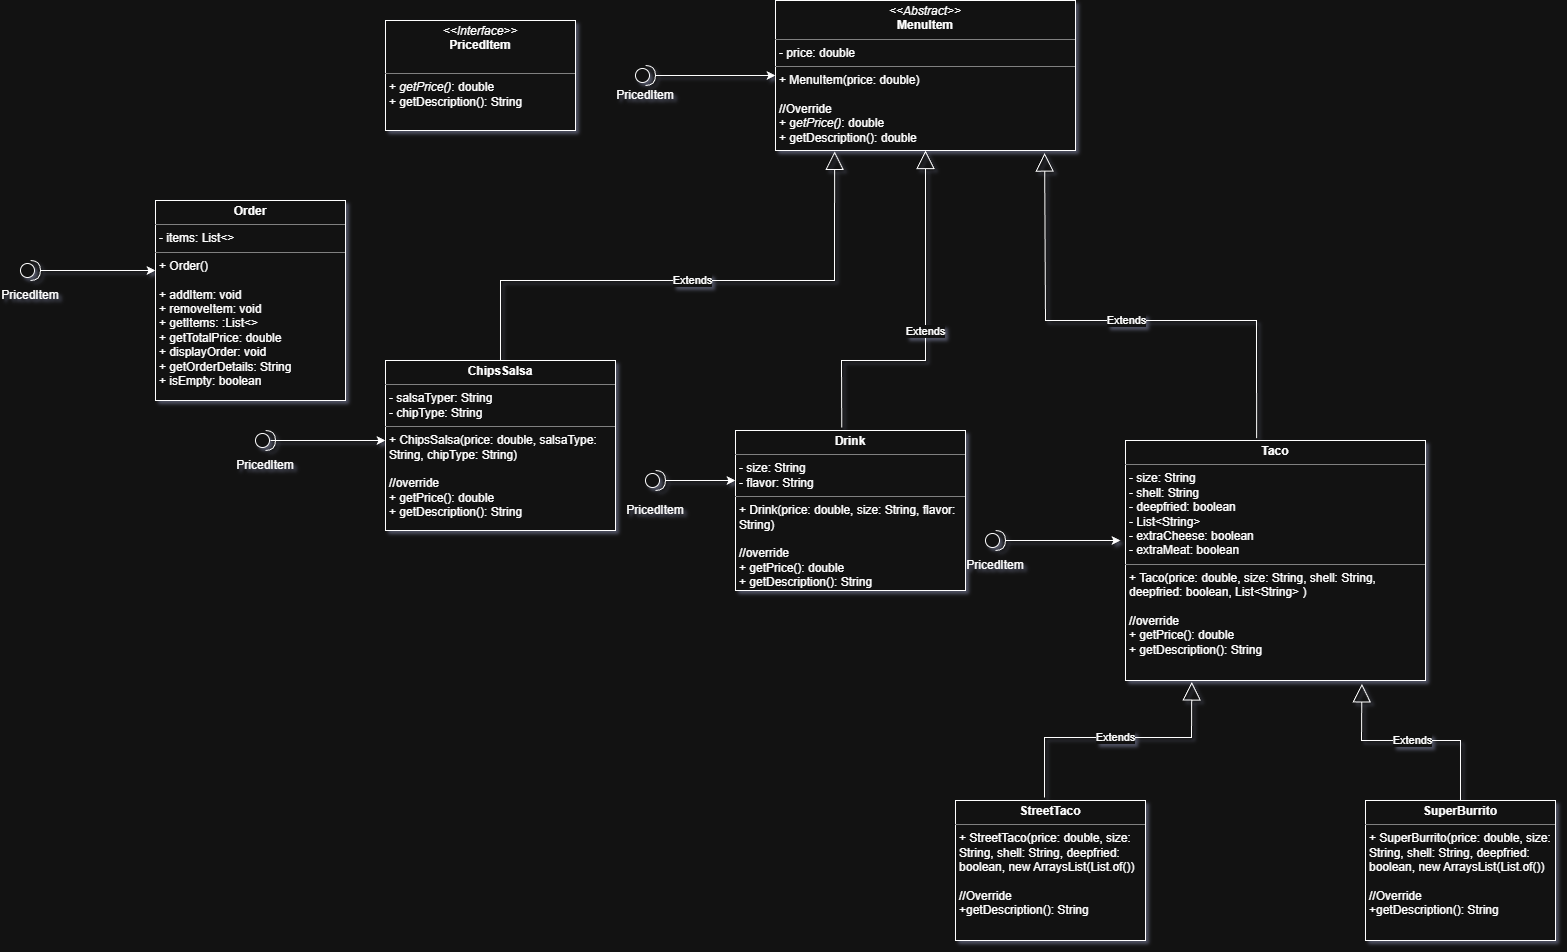

The diagram above was exported from draw.io. Its source (the exported page's mxGraphModel, read from the mxfile embedded in the PNG):
<mxGraphModel dx="1875" dy="463" grid="1" gridSize="10" guides="1" tooltips="1" connect="1" arrows="1" fold="1" page="1" pageScale="1" pageWidth="850" pageHeight="1100" math="0" shadow="0">
  <root>
    <mxCell id="0" />
    <mxCell id="1" parent="0" />
    <mxCell id="iGYIe7F5WmDDrJmCj-bD-1" value="&lt;p style=&quot;margin:0px;margin-top:4px;text-align:center;&quot;&gt;&lt;i&gt;&amp;lt;&amp;lt;Abstract&amp;gt;&amp;gt;&lt;/i&gt;&lt;br&gt;&lt;b&gt;MenuItem&lt;/b&gt;&lt;/p&gt;&lt;hr size=&quot;1&quot; style=&quot;border-style:solid;&quot;&gt;&lt;p style=&quot;margin:0px;margin-left:4px;&quot;&gt;- price: double&lt;br&gt;&lt;/p&gt;&lt;hr size=&quot;1&quot; style=&quot;border-style:solid;&quot;&gt;&lt;p style=&quot;margin:0px;margin-left:4px;&quot;&gt;+ MenuItem(price: double)&lt;/p&gt;&lt;p style=&quot;margin:0px;margin-left:4px;&quot;&gt;&lt;br&gt;&lt;/p&gt;&lt;p style=&quot;margin:0px;margin-left:4px;&quot;&gt;//Override&lt;br&gt;+ g&lt;i&gt;etPrice()&lt;/i&gt;: double&lt;/p&gt;&lt;p style=&quot;margin:0px;margin-left:4px;&quot;&gt;+ getDescription(): double&lt;/p&gt;" style="verticalAlign=top;align=left;overflow=fill;html=1;whiteSpace=wrap;" parent="1" vertex="1">
      <mxGeometry x="330" y="40" width="300" height="150" as="geometry" />
    </mxCell>
    <mxCell id="iGYIe7F5WmDDrJmCj-bD-2" value="&lt;p style=&quot;margin:0px;margin-top:4px;text-align:center;&quot;&gt;&lt;b&gt;Taco&lt;/b&gt;&lt;/p&gt;&lt;hr size=&quot;1&quot; style=&quot;border-style:solid;&quot;&gt;&lt;p style=&quot;margin:0px;margin-left:4px;&quot;&gt;- size: String&lt;br&gt;- shell: String&lt;/p&gt;&lt;p style=&quot;margin:0px;margin-left:4px;&quot;&gt;- deepfried: boolean&lt;/p&gt;&lt;p style=&quot;margin:0px;margin-left:4px;&quot;&gt;&lt;span style=&quot;background-color: transparent; color: light-dark(rgb(0, 0, 0), rgb(255, 255, 255));&quot;&gt;- List&amp;lt;String&amp;gt;&lt;/span&gt;&lt;/p&gt;&lt;p style=&quot;margin:0px;margin-left:4px;&quot;&gt;- extraCheese: boolean&lt;/p&gt;&lt;p style=&quot;margin:0px;margin-left:4px;&quot;&gt;- extraMeat: boolean&lt;/p&gt;&lt;hr size=&quot;1&quot; style=&quot;border-style:solid;&quot;&gt;&lt;p style=&quot;margin:0px;margin-left:4px;&quot;&gt;+ Taco(price: double, size: String, shell: String, deepfried: boolean, List&amp;lt;String&amp;gt; )&lt;/p&gt;&lt;p style=&quot;margin:0px;margin-left:4px;&quot;&gt;&lt;br&gt;//override&lt;/p&gt;&lt;p style=&quot;margin:0px;margin-left:4px;&quot;&gt;+ getPrice(): double&lt;/p&gt;&lt;p style=&quot;margin:0px;margin-left:4px;&quot;&gt;+ getDescription(): String&lt;/p&gt;" style="verticalAlign=top;align=left;overflow=fill;html=1;whiteSpace=wrap;" parent="1" vertex="1">
      <mxGeometry x="680" y="480" width="300" height="240" as="geometry" />
    </mxCell>
    <mxCell id="iGYIe7F5WmDDrJmCj-bD-3" value="Extends" style="endArrow=block;endSize=16;endFill=0;html=1;rounded=0;exitX=0.437;exitY=-0.01;exitDx=0;exitDy=0;exitPerimeter=0;entryX=0.897;entryY=1.017;entryDx=0;entryDy=0;entryPerimeter=0;" parent="1" source="iGYIe7F5WmDDrJmCj-bD-2" target="iGYIe7F5WmDDrJmCj-bD-1" edge="1">
      <mxGeometry width="160" relative="1" as="geometry">
        <mxPoint x="850" y="360" as="sourcePoint" />
        <mxPoint x="600" y="360" as="targetPoint" />
        <Array as="points">
          <mxPoint x="811" y="360" />
          <mxPoint x="600" y="360" />
        </Array>
      </mxGeometry>
    </mxCell>
    <mxCell id="iGYIe7F5WmDDrJmCj-bD-4" value="&lt;p style=&quot;margin:0px;margin-top:4px;text-align:center;&quot;&gt;&lt;b&gt;Drink&lt;/b&gt;&lt;/p&gt;&lt;hr size=&quot;1&quot; style=&quot;border-style:solid;&quot;&gt;&lt;p style=&quot;margin:0px;margin-left:4px;&quot;&gt;- size: String&lt;br&gt;&lt;/p&gt;&lt;p style=&quot;margin:0px;margin-left:4px;&quot;&gt;- flavor: String&lt;/p&gt;&lt;hr size=&quot;1&quot; style=&quot;border-style:solid;&quot;&gt;&lt;p style=&quot;margin:0px;margin-left:4px;&quot;&gt;+ Drink(price: double, size: String, flavor: String)&lt;br&gt;&lt;br&gt;&lt;/p&gt;&lt;p style=&quot;margin:0px;margin-left:4px;&quot;&gt;//override&lt;/p&gt;&lt;p style=&quot;margin:0px;margin-left:4px;&quot;&gt;+ getPrice(): double&lt;/p&gt;&lt;p style=&quot;margin:0px;margin-left:4px;&quot;&gt;+ getDescription(): String&lt;/p&gt;" style="verticalAlign=top;align=left;overflow=fill;html=1;whiteSpace=wrap;" parent="1" vertex="1">
      <mxGeometry x="290" y="470" width="230" height="160" as="geometry" />
    </mxCell>
    <mxCell id="iGYIe7F5WmDDrJmCj-bD-5" value="&lt;p style=&quot;margin:0px;margin-top:4px;text-align:center;&quot;&gt;&lt;b&gt;ChipsSalsa&lt;/b&gt;&lt;/p&gt;&lt;hr size=&quot;1&quot; style=&quot;border-style:solid;&quot;&gt;&lt;p style=&quot;margin:0px;margin-left:4px;&quot;&gt;- salsaTyper: String&lt;/p&gt;&lt;p style=&quot;margin:0px;margin-left:4px;&quot;&gt;- chipType: String&lt;/p&gt;&lt;hr size=&quot;1&quot; style=&quot;border-style:solid;&quot;&gt;&lt;p style=&quot;margin:0px;margin-left:4px;&quot;&gt;+ ChipsSalsa(price: double, salsaType: String, chipType: String)&lt;br&gt;&lt;br&gt;&lt;/p&gt;&lt;p style=&quot;margin:0px;margin-left:4px;&quot;&gt;//override&lt;/p&gt;&lt;p style=&quot;margin:0px;margin-left:4px;&quot;&gt;+ getPrice(): double&lt;/p&gt;&lt;p style=&quot;margin:0px;margin-left:4px;&quot;&gt;+ getDescription(): String&lt;/p&gt;" style="verticalAlign=top;align=left;overflow=fill;html=1;whiteSpace=wrap;" parent="1" vertex="1">
      <mxGeometry x="-60" y="400" width="230" height="170" as="geometry" />
    </mxCell>
    <mxCell id="iGYIe7F5WmDDrJmCj-bD-6" value="Extends" style="endArrow=block;endSize=16;endFill=0;html=1;rounded=0;entryX=0.5;entryY=1;entryDx=0;entryDy=0;exitX=0.462;exitY=-0.019;exitDx=0;exitDy=0;exitPerimeter=0;" parent="1" source="iGYIe7F5WmDDrJmCj-bD-4" target="iGYIe7F5WmDDrJmCj-bD-1" edge="1">
      <mxGeometry width="160" relative="1" as="geometry">
        <mxPoint x="345" y="430" as="sourcePoint" />
        <mxPoint x="505" y="430" as="targetPoint" />
        <Array as="points">
          <mxPoint x="396" y="400" />
          <mxPoint x="480" y="400" />
        </Array>
      </mxGeometry>
    </mxCell>
    <mxCell id="iGYIe7F5WmDDrJmCj-bD-8" value="Extends" style="endArrow=block;endSize=16;endFill=0;html=1;rounded=0;exitX=0.5;exitY=0;exitDx=0;exitDy=0;entryX=0.197;entryY=1.006;entryDx=0;entryDy=0;entryPerimeter=0;" parent="1" source="iGYIe7F5WmDDrJmCj-bD-5" target="iGYIe7F5WmDDrJmCj-bD-1" edge="1">
      <mxGeometry width="160" relative="1" as="geometry">
        <mxPoint y="350" as="sourcePoint" />
        <mxPoint x="160" y="350" as="targetPoint" />
        <Array as="points">
          <mxPoint x="55" y="320" />
          <mxPoint x="389" y="320" />
        </Array>
      </mxGeometry>
    </mxCell>
    <mxCell id="iGYIe7F5WmDDrJmCj-bD-10" value="&lt;p style=&quot;margin:0px;margin-top:4px;text-align:center;&quot;&gt;&lt;b&gt;StreetTaco&lt;/b&gt;&lt;/p&gt;&lt;hr size=&quot;1&quot; style=&quot;border-style:solid;&quot;&gt;&lt;p style=&quot;margin:0px;margin-left:4px;&quot;&gt;+ StreetTaco(price: double, size: String, shell: String, deepfried: boolean, new ArraysList(List.of())&lt;/p&gt;&lt;p style=&quot;margin:0px;margin-left:4px;&quot;&gt;&lt;br&gt;&lt;/p&gt;&lt;p style=&quot;margin:0px;margin-left:4px;&quot;&gt;//Override&lt;/p&gt;&lt;p style=&quot;margin:0px;margin-left:4px;&quot;&gt;+getDescription(): String&lt;/p&gt;" style="verticalAlign=top;align=left;overflow=fill;html=1;whiteSpace=wrap;" parent="1" vertex="1">
      <mxGeometry x="510" y="840" width="190" height="140" as="geometry" />
    </mxCell>
    <mxCell id="iGYIe7F5WmDDrJmCj-bD-11" value="&lt;p style=&quot;margin:0px;margin-top:4px;text-align:center;&quot;&gt;&lt;b&gt;SuperBurrito&lt;/b&gt;&lt;/p&gt;&lt;hr size=&quot;1&quot; style=&quot;border-style:solid;&quot;&gt;&lt;p style=&quot;margin:0px;margin-left:4px;&quot;&gt;+ SuperBurrito(&lt;span style=&quot;background-color: transparent; color: light-dark(rgb(0, 0, 0), rgb(255, 255, 255));&quot;&gt;price: double, size: String, shell: String, deepfried: boolean, new ArraysList(List.of())&lt;/span&gt;&lt;br&gt;&lt;/p&gt;&lt;p style=&quot;margin: 0px 0px 0px 4px;&quot;&gt;&lt;br&gt;&lt;/p&gt;&lt;p style=&quot;margin:0px;margin-left:4px;&quot;&gt;//Override&lt;/p&gt;&lt;p style=&quot;margin:0px;margin-left:4px;&quot;&gt;+getDescription(): String&lt;/p&gt;" style="verticalAlign=top;align=left;overflow=fill;html=1;whiteSpace=wrap;" parent="1" vertex="1">
      <mxGeometry x="920" y="840" width="190" height="140" as="geometry" />
    </mxCell>
    <mxCell id="iGYIe7F5WmDDrJmCj-bD-14" value="&lt;p style=&quot;margin:0px;margin-top:4px;text-align:center;&quot;&gt;&lt;i&gt;&amp;lt;&amp;lt;Interface&amp;gt;&amp;gt;&lt;/i&gt;&lt;br&gt;&lt;b&gt;PricedItem&lt;/b&gt;&lt;/p&gt;&lt;p style=&quot;margin:0px;margin-left:4px;&quot;&gt;&lt;br&gt;&lt;/p&gt;&lt;hr size=&quot;1&quot; style=&quot;border-style:solid;&quot;&gt;&lt;p style=&quot;margin:0px;margin-left:4px;&quot;&gt;+ &lt;i&gt;getPrice()&lt;/i&gt;: double&lt;br&gt;&lt;/p&gt;&lt;p style=&quot;margin:0px;margin-left:4px;&quot;&gt;+ getDescription(): String&lt;/p&gt;" style="verticalAlign=top;align=left;overflow=fill;html=1;whiteSpace=wrap;" parent="1" vertex="1">
      <mxGeometry x="-60" y="60" width="190" height="110" as="geometry" />
    </mxCell>
    <mxCell id="iGYIe7F5WmDDrJmCj-bD-17" value="&lt;p style=&quot;margin:0px;margin-top:4px;text-align:center;&quot;&gt;&lt;b&gt;Order&lt;/b&gt;&lt;/p&gt;&lt;hr size=&quot;1&quot; style=&quot;border-style:solid;&quot;&gt;&lt;p style=&quot;margin:0px;margin-left:4px;&quot;&gt;- items: List&amp;lt;&amp;gt;&lt;br&gt;&lt;/p&gt;&lt;hr size=&quot;1&quot; style=&quot;border-style:solid;&quot;&gt;&lt;p style=&quot;margin:0px;margin-left:4px;&quot;&gt;+ Order()&lt;/p&gt;&lt;p style=&quot;margin:0px;margin-left:4px;&quot;&gt;&lt;br&gt;&lt;/p&gt;&lt;p style=&quot;margin:0px;margin-left:4px;&quot;&gt;+ addItem: void&lt;/p&gt;&lt;p style=&quot;margin:0px;margin-left:4px;&quot;&gt;+ removeItem: void&lt;/p&gt;&lt;p style=&quot;margin:0px;margin-left:4px;&quot;&gt;+ getItems: :List&amp;lt;&amp;gt;&lt;/p&gt;&lt;p style=&quot;margin:0px;margin-left:4px;&quot;&gt;+ getTotalPrice: double&amp;nbsp;&lt;/p&gt;&lt;p style=&quot;margin:0px;margin-left:4px;&quot;&gt;+ displayOrder: void&lt;/p&gt;&lt;p style=&quot;margin:0px;margin-left:4px;&quot;&gt;+ getOrderDetails: String&lt;/p&gt;&lt;p style=&quot;margin:0px;margin-left:4px;&quot;&gt;+ isEmpty: boolean&lt;/p&gt;" style="verticalAlign=top;align=left;overflow=fill;html=1;whiteSpace=wrap;" parent="1" vertex="1">
      <mxGeometry x="-290" y="240" width="190" height="200" as="geometry" />
    </mxCell>
    <mxCell id="_m6VLo2Ssf9dCaksSFu1-2" style="edgeStyle=orthogonalEdgeStyle;rounded=0;orthogonalLoop=1;jettySize=auto;html=1;entryX=0;entryY=0.5;entryDx=0;entryDy=0;" parent="1" source="_m6VLo2Ssf9dCaksSFu1-1" target="iGYIe7F5WmDDrJmCj-bD-1" edge="1">
      <mxGeometry relative="1" as="geometry" />
    </mxCell>
    <mxCell id="_m6VLo2Ssf9dCaksSFu1-1" value="" style="shape=providedRequiredInterface;html=1;verticalLabelPosition=bottom;sketch=0;" parent="1" vertex="1">
      <mxGeometry x="190" y="105" width="20" height="20" as="geometry" />
    </mxCell>
    <mxCell id="_m6VLo2Ssf9dCaksSFu1-3" value="PricedItem" style="text;html=1;whiteSpace=wrap;strokeColor=none;fillColor=none;align=center;verticalAlign=middle;rounded=0;" parent="1" vertex="1">
      <mxGeometry x="170" y="120" width="60" height="30" as="geometry" />
    </mxCell>
    <mxCell id="_m6VLo2Ssf9dCaksSFu1-7" style="edgeStyle=orthogonalEdgeStyle;rounded=0;orthogonalLoop=1;jettySize=auto;html=1;entryX=0;entryY=0.5;entryDx=0;entryDy=0;exitX=1;exitY=0.5;exitDx=0;exitDy=0;exitPerimeter=0;" parent="1" source="_m6VLo2Ssf9dCaksSFu1-8" edge="1">
      <mxGeometry relative="1" as="geometry">
        <mxPoint x="-390" y="310" as="sourcePoint" />
        <mxPoint x="-290" y="310" as="targetPoint" />
      </mxGeometry>
    </mxCell>
    <mxCell id="_m6VLo2Ssf9dCaksSFu1-8" value="" style="shape=providedRequiredInterface;html=1;verticalLabelPosition=bottom;sketch=0;" parent="1" vertex="1">
      <mxGeometry x="-425" y="300" width="20" height="20" as="geometry" />
    </mxCell>
    <mxCell id="_m6VLo2Ssf9dCaksSFu1-9" value="PricedItem" style="text;html=1;whiteSpace=wrap;strokeColor=none;fillColor=none;align=center;verticalAlign=middle;rounded=0;" parent="1" vertex="1">
      <mxGeometry x="-445" y="320" width="60" height="30" as="geometry" />
    </mxCell>
    <mxCell id="8aiQC_bGy1F-gTtaEn7s-3" value="Extends" style="endArrow=block;endSize=16;endFill=0;html=1;rounded=0;exitX=0.5;exitY=0;exitDx=0;exitDy=0;entryX=0.788;entryY=1.014;entryDx=0;entryDy=0;entryPerimeter=0;" parent="1" source="iGYIe7F5WmDDrJmCj-bD-11" target="iGYIe7F5WmDDrJmCj-bD-2" edge="1">
      <mxGeometry width="160" relative="1" as="geometry">
        <mxPoint x="935" y="800" as="sourcePoint" />
        <mxPoint x="1095" y="800" as="targetPoint" />
        <Array as="points">
          <mxPoint x="1015" y="780" />
          <mxPoint x="916" y="780" />
        </Array>
      </mxGeometry>
    </mxCell>
    <mxCell id="8aiQC_bGy1F-gTtaEn7s-4" value="Extends" style="endArrow=block;endSize=16;endFill=0;html=1;rounded=0;exitX=0.5;exitY=0;exitDx=0;exitDy=0;entryX=0.221;entryY=1.006;entryDx=0;entryDy=0;entryPerimeter=0;" parent="1" target="iGYIe7F5WmDDrJmCj-bD-2" edge="1">
      <mxGeometry width="160" relative="1" as="geometry">
        <mxPoint x="599" y="837" as="sourcePoint" />
        <mxPoint x="500" y="720" as="targetPoint" />
        <Array as="points">
          <mxPoint x="599" y="777" />
          <mxPoint x="746" y="777" />
        </Array>
      </mxGeometry>
    </mxCell>
    <mxCell id="8aiQC_bGy1F-gTtaEn7s-5" style="edgeStyle=orthogonalEdgeStyle;rounded=0;orthogonalLoop=1;jettySize=auto;html=1;entryX=0;entryY=0.5;entryDx=0;entryDy=0;exitX=1;exitY=0.5;exitDx=0;exitDy=0;exitPerimeter=0;" parent="1" edge="1">
      <mxGeometry relative="1" as="geometry">
        <mxPoint x="-175" y="480" as="sourcePoint" />
        <mxPoint x="-60" y="480" as="targetPoint" />
      </mxGeometry>
    </mxCell>
    <mxCell id="8aiQC_bGy1F-gTtaEn7s-6" value="" style="shape=providedRequiredInterface;html=1;verticalLabelPosition=bottom;sketch=0;" parent="1" vertex="1">
      <mxGeometry x="-190" y="470" width="20" height="20" as="geometry" />
    </mxCell>
    <mxCell id="8aiQC_bGy1F-gTtaEn7s-7" value="PricedItem" style="text;html=1;whiteSpace=wrap;strokeColor=none;fillColor=none;align=center;verticalAlign=middle;rounded=0;" parent="1" vertex="1">
      <mxGeometry x="-210" y="490" width="60" height="30" as="geometry" />
    </mxCell>
    <mxCell id="8aiQC_bGy1F-gTtaEn7s-8" style="edgeStyle=orthogonalEdgeStyle;rounded=0;orthogonalLoop=1;jettySize=auto;html=1;entryX=0;entryY=0.5;entryDx=0;entryDy=0;" parent="1" edge="1">
      <mxGeometry relative="1" as="geometry">
        <mxPoint x="220" y="520" as="sourcePoint" />
        <mxPoint x="290" y="520" as="targetPoint" />
      </mxGeometry>
    </mxCell>
    <mxCell id="8aiQC_bGy1F-gTtaEn7s-9" value="" style="shape=providedRequiredInterface;html=1;verticalLabelPosition=bottom;sketch=0;" parent="1" vertex="1">
      <mxGeometry x="200" y="510" width="20" height="20" as="geometry" />
    </mxCell>
    <mxCell id="8aiQC_bGy1F-gTtaEn7s-10" value="" style="shape=providedRequiredInterface;html=1;verticalLabelPosition=bottom;sketch=0;" parent="1" vertex="1">
      <mxGeometry x="540" y="570" width="20" height="20" as="geometry" />
    </mxCell>
    <mxCell id="8aiQC_bGy1F-gTtaEn7s-11" style="edgeStyle=orthogonalEdgeStyle;rounded=0;orthogonalLoop=1;jettySize=auto;html=1;entryX=0;entryY=0.5;entryDx=0;entryDy=0;exitX=1;exitY=0.5;exitDx=0;exitDy=0;exitPerimeter=0;" parent="1" edge="1">
      <mxGeometry relative="1" as="geometry">
        <mxPoint x="560" y="580" as="sourcePoint" />
        <mxPoint x="675" y="580" as="targetPoint" />
      </mxGeometry>
    </mxCell>
    <mxCell id="8aiQC_bGy1F-gTtaEn7s-12" value="PricedItem" style="text;html=1;whiteSpace=wrap;strokeColor=none;fillColor=none;align=center;verticalAlign=middle;rounded=0;" parent="1" vertex="1">
      <mxGeometry x="180" y="535" width="60" height="30" as="geometry" />
    </mxCell>
    <mxCell id="8aiQC_bGy1F-gTtaEn7s-13" value="PricedItem" style="text;html=1;whiteSpace=wrap;strokeColor=none;fillColor=none;align=center;verticalAlign=middle;rounded=0;" parent="1" vertex="1">
      <mxGeometry x="520" y="590" width="60" height="30" as="geometry" />
    </mxCell>
  </root>
</mxGraphModel>